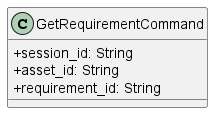

The diagram above was rendered by PlantUML. Its source (embedded in the PNG):
@startuml
skinparam classAttributeIconSize 0

    class GetRequirementCommand {
        + session_id: String
        + asset_id: String
        + requirement_id: String
    }

@enduml